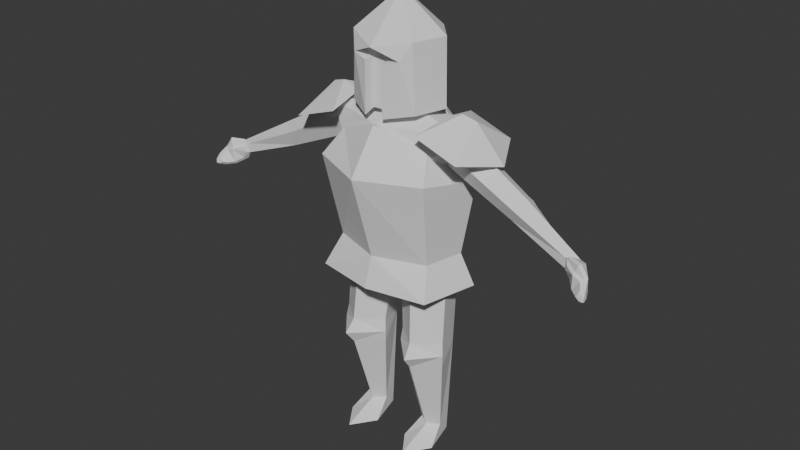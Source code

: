 # Source: ruutel3.0.blend  (saved by Blender 4.1.24; exported with 4.5.12 LTS)
import bpy
from mathutils import Matrix  # noqa: F401  (used for matrix-valued properties, if any)

bpy.ops.wm.read_factory_settings(use_empty=True)
scene = bpy.context.scene
scene.name = 'Scene'

# ---- collections
col_collection = bpy.data.collections.new('Collection'); scene.collection.children.link(col_collection)

# ---- world
world_world = bpy.data.worlds.new('World'); scene.world = world_world
world_world.use_nodes = True; world_world.node_tree.nodes.clear()
_N = world_world.node_tree.nodes; _L = world_world.node_tree.links
n0 = _N.new('ShaderNodeOutputWorld'); n0.name = 'World Output'; n0.location = (300, 300)
n1 = _N.new('ShaderNodeBackground'); n1.name = 'Background'; n1.location = (10, 300)
n1.inputs[0].default_value = (0.05088, 0.05088, 0.05088, 1.0)
_L.new(n1.outputs[0], n0.inputs[0])
n0.is_active_output = True
world_world.color = (0.05088, 0.05088, 0.05088)
world_world.use_sun_shadow = False
world_world.sun_shadow_jitter_overblur = 0.0

# ---- meshes
me_cylinder = bpy.data.meshes.new('Cylinder')
me_cylinder.from_pydata([(-0.48, 0.07014, 0.6024), (0.48, 0.07014, 0.6024), (-0.48, -0.07014, 0.7955), (-0.2967, 0.1836, 0.7955), (0.2967, 0.1836, 0.7955), (0.48, -0.07014, 0.7955), (0.0, 0.0, 0.9148), (0.4925, 0.1056, -0.2405), (0.4053, -0.2776, -0.2405), (0.315, -0.1631, 0.6867), (-1.547e-08, -0.3539, -0.2405), (-1.145e-08, -0.2619, 0.8054), (0.2472, 0.2973, -0.2405), (0.1576, 0.2106, 0.8432), (1.299e-08, 0.2973, -0.2405), (1.257e-08, 0.2875, 0.8559), (0.3989, 0.08696, -0.03853), (0.3394, -0.1746, -0.03853), (-1.273e-08, -0.2912, -0.03853), (0.2315, 0.2965, -0.03853), (1.296e-08, 0.2965, -0.03853), (0.4831, 0.1091, 0.4678), (0.3938, -0.2837, 0.529), (-2.005e-08, -0.4588, 0.529), (0.2317, 0.4238, 0.529), (1.853e-08, 0.4238, 0.529), (0.07759, -0.2376, 0.7762), (-0.4925, 0.1056, -0.2405), (-0.4053, -0.2776, -0.2405), (-0.315, -0.1631, 0.6867), (-0.2472, 0.2973, -0.2405), (-0.1576, 0.2106, 0.8432), (-0.3989, 0.08696, -0.03853), (-0.3394, -0.1746, -0.03853), (-0.2315, 0.2965, -0.03853), (-0.4831, 0.1091, 0.4678), (-0.3938, -0.2837, 0.529), (-0.2317, 0.4238, 0.529), (-0.07759, -0.2376, 0.7762), (0.378, -0.07102, 0.6024), (0.4343, 0.06346, 0.5911), (0.07262, -0.2058, 0.7862), (0.01927, -0.2207, 0.7955), (0.3193, -0.1527, 0.6873), (0.3394, -0.1572, 0.6475), (-9.704e-09, -0.222, 0.7981), (0.2396, 0.192, 0.7584), (0.427, 0.08747, 0.6024), (0.4378, 0.07537, 0.5979), (0.1291, 0.1836, 0.7955), (7.066e-09, 0.1616, 0.8098), (0.1813, 0.1836, 0.7955), (0.2217, 0.1683, 0.8054), (-0.1291, 0.1836, 0.7955), (-0.1813, 0.1836, 0.7955), (-0.2217, 0.1683, 0.8054), (-0.2171, 0.1836, 0.7955), (0.2171, 0.1836, 0.7955), (0.1728, 0.1852, 0.7885), (-0.1728, 0.1852, 0.7885), (-0.2396, 0.192, 0.7584), (-0.01927, -0.2207, 0.7955), (-0.427, 0.08747, 0.6024), (-0.4378, 0.07537, 0.5979), (-0.4343, 0.06346, 0.5911), (-0.07262, -0.2058, 0.7862), (-0.3193, -0.1527, 0.6873), (-0.3394, -0.1572, 0.6475), (-0.378, -0.07102, 0.6024)], [], [(0, 68, 67, 2), (1, 47, 46, 4), (0, 2, 3), (1, 4, 5), (2, 61, 45, 6), (3, 2, 6), (4, 57, 52, 51, 49, 50, 53, 54, 55, 56, 3, 6), (5, 4, 6), (21, 48, 40, 39, 44, 43, 9, 22), (22, 9, 26, 11, 23), (25, 15, 13, 24), (24, 13, 52, 57, 46, 47, 48, 21), (12, 19, 16, 7), (14, 20, 19, 12), (8, 17, 18, 10), (7, 16, 17, 8), (19, 24, 21, 16), (20, 25, 24, 19), (17, 22, 23, 18), (16, 21, 22, 17), (7, 8, 10, 14, 12), (26, 9, 43, 41, 11), (13, 15, 58, 51, 52), (11, 41, 42, 45), (35, 36, 29, 66, 67, 68, 64, 63), (36, 23, 11, 38, 29), (25, 37, 31, 15), (37, 35, 63, 62, 60, 56, 55, 31), (30, 27, 32, 34), (14, 30, 34, 20), (28, 10, 18, 33), (27, 28, 33, 32), (34, 32, 35, 37), (20, 34, 37, 25), (33, 18, 23, 36), (32, 33, 36, 35), (27, 30, 14, 10, 28), (38, 11, 65, 66, 29), (31, 55, 54, 59, 15), (11, 45, 61, 65), (62, 63, 64, 0), (60, 62, 0, 3), (40, 48, 47, 1), (67, 66, 65, 61, 2), (44, 39, 1, 5), (59, 53, 50, 15), (42, 41, 43, 44, 5), (45, 42, 5, 6), (64, 68, 0), (50, 49, 58, 15), (46, 57, 4), (51, 58, 49), (53, 59, 54), (56, 60, 3), (39, 40, 1)])
_uv = me_cylinder.uv_layers.new(name='UVMap')
_uv.uv.foreach_set('vector', [0.09091, 0.1575, 0.192, 0.1575, 0.2515, 0.1942, 0.1818, 0.3149, 0.6364, 0.1575, 0.6565, 0.1575, 0.7448, 0.2846, 0.7273, 0.3149, 0.09091, 0.1575, 0.1818, 0.3149, 0.0, 0.3149, 0.6364, 0.1575, 0.7273, 0.3149, 0.5455, 0.3149, 0.1818, 0.3149, 0.3563, 0.3149, 0.3616, 0.3184, 0.2727, 0.4724, 0.0, 0.3149, 0.1818, 0.3149, 0.09091, 0.4724, 0.7273, 0.3149, 0.7517, 0.3149, 0.7502, 0.3281, 0.7626, 0.3149, 0.7786, 0.3149, 0.8182, 0.3338, 0.8578, 0.3149, 0.8737, 0.3149, 0.8861, 0.3281, 0.8847, 0.3149, 0.9091, 0.3149, 0.8182, 0.4724, 0.5455, 0.3149, 0.7273, 0.3149, 0.6364, 0.4724, 1.0, 0.8761, 1.0, 0.9459, 0.9936, 0.9419, 0.9265, 0.9462, 0.8735, 0.9719, 0.8641, 1.0, 0.8571, 1.0, 0.8571, 0.8761, 0.8571, 0.8761, 0.8571, 1.0, 0.7495, 1.0, 0.7143, 1.0, 0.7129, 0.8763, 0.2142, 0.8761, 0.2142, 1.0, 0.1429, 1.0, 0.1429, 0.8761, 0.1429, 0.8761, 0.1429, 1.0, 0.1055, 1.0, 0.1107, 0.9934, 0.1025, 0.9809, 0.006624, 0.9457, 2.98e-08, 0.9459, 2.98e-08, 0.8761, 0.1429, 0.5, 0.1429, 0.6681, 2.98e-08, 0.6681, 2.98e-08, 0.5, 0.2142, 0.5, 0.2142, 0.6681, 0.1429, 0.6681, 0.1429, 0.5, 0.8571, 0.5, 0.8571, 0.6681, 0.7142, 0.6681, 0.7143, 0.5, 1.0, 0.5, 1.0, 0.6681, 0.8571, 0.6681, 0.8571, 0.5, 0.1429, 0.6681, 0.1429, 0.8761, 2.98e-08, 0.8761, 2.98e-08, 0.6681, 0.2142, 0.6681, 0.2142, 0.8761, 0.1429, 0.8761, 0.1429, 0.6681, 0.8571, 0.6681, 0.8571, 0.8761, 0.7129, 0.8763, 0.7142, 0.6681, 1.0, 0.6681, 1.0, 0.8761, 0.8571, 0.8761, 0.8571, 0.6681, 2.98e-08, 0.5, 0.8571, 0.5, 0.7143, 0.5, 0.2142, 0.5, 0.1429, 0.5, 0.7495, 1.0, 0.8571, 1.0, 0.8641, 1.0, 0.7658, 1.0, 0.7143, 1.0, 0.1429, 1.0, 0.2142, 1.0, 0.1222, 1.0, 0.1204, 1.0, 0.1055, 1.0, 0.7143, 1.0, 0.5854, 1.0, 0.656, 1.0, 0.6779, 1.0, 1.0, 0.8761, 0.8571, 0.8761, 0.8571, 1.0, 0.8641, 1.0, 0.8735, 0.9719, 0.9265, 0.9462, 0.9936, 0.9419, 1.0, 0.9459, 0.8571, 0.8761, 0.7129, 0.8763, 0.7143, 1.0, 0.7495, 1.0, 0.8571, 1.0, 0.2142, 0.8761, 0.1429, 0.8761, 0.1429, 1.0, 0.2142, 1.0, 0.1429, 0.8761, 2.98e-08, 0.8761, 2.98e-08, 0.9459, 0.006624, 0.9457, 0.1025, 0.9809, 0.1107, 0.9934, 0.1055, 1.0, 0.1429, 1.0, 0.1429, 0.5, 2.98e-08, 0.5, 2.98e-08, 0.6681, 0.1429, 0.6681, 0.2142, 0.5, 0.1429, 0.5, 0.1429, 0.6681, 0.2142, 0.6681, 0.8571, 0.5, 0.7143, 0.5, 0.7142, 0.6681, 0.8571, 0.6681, 1.0, 0.5, 0.8571, 0.5, 0.8571, 0.6681, 1.0, 0.6681, 0.1429, 0.6681, 2.98e-08, 0.6681, 2.98e-08, 0.8761, 0.1429, 0.8761, 0.2142, 0.6681, 0.1429, 0.6681, 0.1429, 0.8761, 0.2142, 0.8761, 0.8571, 0.6681, 0.7142, 0.6681, 0.7129, 0.8763, 0.8571, 0.8761, 1.0, 0.6681, 0.8571, 0.6681, 0.8571, 0.8761, 1.0, 0.8761, 2.98e-08, 0.5, 0.1429, 0.5, 0.2142, 0.5, 0.7143, 0.5, 0.8571, 0.5, 0.7495, 1.0, 0.7143, 1.0, 0.7658, 1.0, 0.8641, 1.0, 0.8571, 1.0, 0.1429, 1.0, 0.1055, 1.0, 0.1204, 1.0, 0.1222, 1.0, 0.2142, 1.0, 0.7143, 1.0, 0.6779, 1.0, 0.656, 1.0, 0.5854, 1.0, 0.9799, 0.1575, 0.9874, 0.1515, 0.9913, 0.1425, 1.0, 0.1575, 0.8916, 0.2846, 0.9799, 0.1575, 1.0, 0.1575, 0.9091, 0.3149, 0.645, 0.1425, 0.6489, 0.1515, 0.6565, 0.1575, 0.6364, 0.1575, 0.2515, 0.1942, 0.2547, 0.2267, 0.3372, 0.3073, 0.3563, 0.3149, 0.1818, 0.3149, 0.4757, 0.1942, 0.5352, 0.1575, 0.6364, 0.1575, 0.5455, 0.3149, 0.1222, 1.0, 0.1702, 1.0, 0.3287, 1.0, 0.2142, 1.0, 0.3709, 0.3149, 0.3901, 0.3073, 0.4726, 0.2267, 0.4757, 0.1942, 0.5455, 0.3149, 0.3656, 0.3184, 0.3709, 0.3149, 0.5455, 0.3149, 0.4545, 0.4724, 0.09956, 0.1425, 0.192, 0.1575, 0.09091, 0.1575, 0.3287, 1.0, 0.1702, 1.0, 0.1222, 1.0, 0.2142, 1.0, 0.7448, 0.2846, 0.7517, 0.3149, 0.7273, 0.3149, 0.7626, 0.3149, 0.7652, 0.3092, 0.7786, 0.3149, 0.8578, 0.3149, 0.8711, 0.3092, 0.8737, 0.3149, 0.8847, 0.3149, 0.8916, 0.2846, 0.9091, 0.3149, 0.5352, 0.1575, 0.6277, 0.1425, 0.6364, 0.1575])
me_cylinder.materials.append(None)
me_cylinder.update()
me_cylinder_001 = bpy.data.meshes.new('Cylinder.001')
me_cylinder_001.from_pydata([(0.2827, 0.06492, 0.8837), (0.05434, -0.2429, 0.851), (0.2087, -0.1596, 1.318), (-0.01966, -0.2594, 1.272), (-0.2275, -0.1609, 1.323), (-0.2745, 0.04474, 1.321), (-0.1156, 0.2173, 1.321), (0.1295, 0.2253, 1.321), (0.1552, -0.2116, 1.207), (-0.1701, -0.2199, 1.21), (-0.07037, -0.2467, 0.851), (-0.001666, 0.002633, 1.569), (0.2224, -0.1483, 0.8848), (0.2779, 0.06134, 1.321), (-0.2327, -0.1615, 0.8835), (-0.2791, 0.048, 0.8862), (-0.1174, 0.222, 0.8837), (0.1305, 0.2313, 0.8837), (0.04992, -0.1743, 0.8829), (-0.156, -0.1588, 1.227), (-0.06228, -0.1792, 0.8823), (0.1468, -0.1508, 1.227), (-0.06136, -0.1776, 1.19), (0.05036, -0.1741, 1.19), (0.05303, -0.2442, 1.186), (-0.06893, -0.247, 1.186)], [], [(3, 11, 4), (4, 11, 5), (5, 11, 6), (13, 11, 2), (20, 14, 15), (21, 8, 3), (8, 23, 24), (2, 11, 3), (2, 3, 8), (7, 11, 13), (25, 20, 22), (7, 0, 17), (6, 17, 16), (15, 6, 16), (14, 5, 15), (13, 12, 0), (9, 14, 10), (12, 8, 1), (9, 22, 19), (24, 18, 1), (6, 11, 7), (12, 1, 18), (20, 10, 14), (12, 18, 0), (18, 20, 17), (17, 0, 18), (15, 16, 20), (16, 17, 20), (12, 2, 8), (9, 3, 4), (9, 19, 3), (19, 21, 3), (8, 21, 23), (25, 10, 20), (7, 13, 0), (6, 7, 17), (15, 5, 6), (14, 4, 5), (9, 4, 14), (25, 9, 10), (1, 8, 24), (21, 19, 23), (22, 20, 23), (19, 22, 23), (18, 23, 20), (9, 25, 22), (24, 23, 18), (13, 2, 12)])
_uv = me_cylinder_001.uv_layers.new(name='UVMap')
_uv.uv.foreach_set('vector', [0.6786, 0.8403, 0.5714, 0.9332, 0.5714, 0.8885, 0.5714, 0.8885, 0.4286, 0.9354, 0.4286, 0.8871, 0.4286, 0.8871, 0.2857, 0.9371, 0.2857, 0.8874, 1.0, 0.8871, 0.8571, 0.9332, 0.8506, 0.8862, 0.9515, 0.1559, 0.8541, 0.03377, 0.6459, 0.03377, 0.7857, 0.8081, 0.7857, 0.7954, 0.6786, 0.8403, 0.7857, 0.7954, 0.75, 0.7844, 0.7501, 0.7813, 0.8506, 0.8862, 0.75, 0.9282, 0.75, 0.8403, 0.8506, 0.8862, 0.75, 0.8403, 0.7857, 0.7954, 0.1429, 0.8872, 2.98e-08, 0.9354, 2.98e-08, 0.8871, 0.6785, 0.782, 0.6786, 0.4994, 0.6786, 0.7847, 0.1429, 0.8872, 2.98e-08, 0.5009, 0.1429, 0.5008, 0.2857, 0.8874, 0.1429, 0.5008, 0.2857, 0.5008, 0.4286, 0.503, 0.2857, 0.8874, 0.2857, 0.5008, 0.5714, 0.5005, 0.4286, 0.8871, 0.4286, 0.503, 1.0, 0.8871, 0.8571, 0.5017, 1.0, 0.5009, 0.6429, 0.7971, 0.5714, 0.5005, 0.6777, 0.5, 0.8571, 0.5017, 0.7857, 0.7954, 0.7508, 0.5, 0.6429, 0.7971, 0.6786, 0.7847, 0.6429, 0.8084, 0.7501, 0.7813, 0.75, 0.5, 0.7508, 0.5, 0.2857, 0.8874, 0.1429, 0.9371, 0.1429, 0.8872, 0.9376, 0.3996, 0.9721, 0.2485, 0.9724, 0.2474, 0.9515, 0.1559, 0.9508, 0.1549, 0.8541, 0.03377, 0.9376, 0.3996, 0.9724, 0.2474, 0.75, 0.49, 0.9724, 0.2474, 0.9515, 0.1559, 0.5624, 0.3996, 0.5624, 0.3996, 0.75, 0.49, 0.9724, 0.2474, 0.6459, 0.03377, 0.516, 0.1966, 0.9515, 0.1559, 0.516, 0.1966, 0.5624, 0.3996, 0.9515, 0.1559, 0.8571, 0.5017, 0.8506, 0.8862, 0.7857, 0.7954, 0.6429, 0.7971, 0.6786, 0.8403, 0.5714, 0.8885, 0.6429, 0.7971, 0.6429, 0.8084, 0.6786, 0.8403, 0.6429, 0.8084, 0.7857, 0.8081, 0.6786, 0.8403, 0.7857, 0.7954, 0.7857, 0.8081, 0.75, 0.7844, 0.6785, 0.782, 0.6777, 0.5, 0.6786, 0.4994, 0.1429, 0.8872, 2.98e-08, 0.8871, 2.98e-08, 0.5009, 0.2857, 0.8874, 0.1429, 0.8872, 0.1429, 0.5008, 0.4286, 0.503, 0.4286, 0.8871, 0.2857, 0.8874, 0.5714, 0.5005, 0.5714, 0.8885, 0.4286, 0.8871, 0.6429, 0.7971, 0.5714, 0.8885, 0.5714, 0.5005, 0.6785, 0.782, 0.6429, 0.7971, 0.6777, 0.5, 0.7508, 0.5, 0.7857, 0.7954, 0.7501, 0.7813, 0.7857, 0.8081, 0.6429, 0.8084, 0.75, 0.7844, 0.6786, 0.7847, 0.6786, 0.4994, 0.75, 0.7844, 0.6429, 0.8084, 0.6786, 0.7847, 0.75, 0.7844, 0.75, 0.5, 0.75, 0.7844, 0.6786, 0.4994, 0.6429, 0.7971, 0.6785, 0.782, 0.6786, 0.7847, 0.7501, 0.7813, 0.75, 0.7844, 0.75, 0.5, 1.0, 0.8871, 0.8506, 0.8862, 0.8571, 0.5017])
me_cylinder_001.update()
me_cylinder_003 = bpy.data.meshes.new('Cylinder.003')
me_cylinder_003.from_pydata([(-0.1584, 0.02596, -1.343), (-0.03178, -0.03947, -0.1543), (-0.2352, -0.02982, -1.343), (-0.2096, -0.1687, -0.1543), (-0.312, 0.02596, -1.343), (-0.3875, -0.03947, -0.1543), (-0.2887, 0.1282, -1.437), (-0.3196, 0.1696, -0.1543), (-0.1814, 0.1253, -1.434), (-0.09972, 0.1696, -0.1543), (-0.07344, -0.07757, -0.6261), (-0.3943, -0.07331, -0.6276), (-0.3357, 0.1123, -0.7069), (-0.1341, 0.1129, -0.6524), (-0.2357, -0.2051, -0.7977), (-0.07548, -0.07436, -0.7933), (-0.2354, -0.2057, -0.6221), (-0.3943, -0.07326, -0.7929), (-0.06427, -0.08722, -0.7127), (-0.4061, -0.08722, -0.7078), (-0.2457, -0.2729, -0.7073), (-0.12, -0.1119, -1.44), (-0.2352, -0.2746, -1.44), (-0.3504, -0.1119, -1.44)], [], [(10, 3, 16), (3, 11, 16), (5, 12, 11), (1, 7, 5), (7, 13, 12), (13, 1, 10), (2, 21, 0), (11, 12, 17), (15, 2, 0), (2, 17, 4), (4, 12, 6), (12, 8, 6), (13, 0, 8), (14, 19, 17), (18, 14, 15), (6, 21, 23), (18, 16, 20), (19, 16, 11), (4, 6, 23), (2, 23, 22), (10, 1, 3), (3, 5, 11), (5, 7, 12), (5, 3, 1), (1, 9, 7), (7, 9, 13), (13, 9, 1), (2, 22, 21), (13, 10, 15), (15, 14, 2), (2, 14, 17), (4, 17, 12), (12, 13, 8), (13, 15, 0), (14, 20, 19), (18, 20, 14), (15, 10, 18), (11, 17, 19), (8, 21, 6), (21, 22, 23), (18, 10, 16), (19, 20, 16), (2, 4, 23), (0, 21, 8)])
_uv = me_cylinder_003.uv_layers.new(name='UVMap')
_uv.uv.foreach_set('vector', [1.0, 0.8006, 0.8, 1.0, 0.8, 0.8006, 0.8, 1.0, 0.6, 0.8006, 0.8, 0.8006, 0.6, 1.0, 0.4, 0.7675, 0.6, 0.8006, 0.25, 0.49, 0.1089, 0.05584, 0.3911, 0.05584, 0.4, 1.0, 0.2, 0.7904, 0.4, 0.7675, 0.2, 0.7904, 2.98e-08, 1.0, 2.98e-08, 0.8006, 0.8, 0.5, 1.0, 0.5, 1.0, 0.5, 0.6, 0.8006, 0.4, 0.7675, 0.6, 0.7314, 1.0, 0.7314, 0.8, 0.5, 1.0, 0.5, 0.8, 0.5, 0.6, 0.7314, 0.6, 0.5, 0.6, 0.5, 0.4, 0.7675, 0.4, 0.5, 0.4, 0.7675, 0.2, 0.5, 0.4, 0.5, 0.2, 0.7904, 2.98e-08, 0.5, 0.2, 0.5, 0.8, 0.7314, 0.6, 0.767, 0.6, 0.7314, 1.0, 0.7651, 0.8, 0.7314, 1.0, 0.7314, 0.6089, 0.05584, 0.75, 0.49, 0.8911, 0.05584, 1.0, 0.7651, 0.8, 0.8006, 0.8, 0.7669, 0.6, 0.767, 0.8, 0.8006, 0.6, 0.8006, 0.6, 0.5, 0.4, 0.5, 0.6, 0.5, 0.8, 0.5, 0.6, 0.5, 0.8, 0.5, 1.0, 0.8006, 1.0, 1.0, 0.8, 1.0, 0.8, 1.0, 0.6, 1.0, 0.6, 0.8006, 0.6, 1.0, 0.4, 1.0, 0.4, 0.7675, 0.3911, 0.05584, 0.4783, 0.3242, 0.25, 0.49, 0.25, 0.49, 0.02175, 0.3242, 0.1089, 0.05584, 0.4, 1.0, 0.2, 1.0, 0.2, 0.7904, 0.2, 0.7904, 0.2, 1.0, 2.98e-08, 1.0, 0.8, 0.5, 0.8, 0.5, 1.0, 0.5, 0.2, 0.7904, 2.98e-08, 0.8006, 2.98e-08, 0.7314, 1.0, 0.7314, 0.8, 0.7314, 0.8, 0.5, 0.8, 0.5, 0.8, 0.7314, 0.6, 0.7314, 0.6, 0.5, 0.6, 0.7314, 0.4, 0.7675, 0.4, 0.7675, 0.2, 0.7904, 0.2, 0.5, 0.2, 0.7904, 2.98e-08, 0.7314, 2.98e-08, 0.5, 0.8, 0.7314, 0.8, 0.7669, 0.6, 0.767, 1.0, 0.7651, 0.8, 0.7669, 0.8, 0.7314, 2.98e-08, 0.7314, 2.98e-08, 0.8006, 2.98e-08, 0.7651, 0.6, 0.8006, 0.6, 0.7314, 0.6, 0.767, 0.5217, 0.3242, 0.75, 0.49, 0.6089, 0.05584, 0.75, 0.49, 0.9783, 0.3242, 0.8911, 0.05584, 1.0, 0.7651, 1.0, 0.8006, 0.8, 0.8006, 0.6, 0.767, 0.8, 0.7669, 0.8, 0.8006, 0.8, 0.5, 0.6, 0.5, 0.6, 0.5, 2.98e-08, 0.5, 2.98e-08, 0.5, 0.2, 0.5])
me_cylinder_003.update()
me_cone = bpy.data.meshes.new('Cone')
me_cone.from_pydata([(0.7484, -3.271e-08, 0.6684), (0.6026, -0.2672, 0.7188), (0.5437, 0.008445, 0.8862), (0.311, -0.2672, 0.8197), (0.4543, -0.008087, 0.9149), (0.3397, -1.485e-08, 0.8701), (0.311, 0.2672, 0.8197), (0.6026, 0.2672, 0.7188), (-0.7484, 3.271e-08, 0.6684), (-0.6026, -0.2672, 0.7188), (-0.5437, 0.008445, 0.8862), (-0.311, -0.2672, 0.8197), (-0.4543, -0.008087, 0.9149), (-0.3397, 1.485e-08, 0.8701), (-0.311, 0.2672, 0.8197), (-0.6026, 0.2672, 0.7188)], [], [(2, 1, 0), (1, 4, 3), (4, 5, 3), (5, 4, 6), (6, 2, 7), (2, 0, 7), (5, 6, 7), (1, 2, 4), (6, 4, 2), (7, 0, 5), (0, 1, 5), (1, 3, 5), (10, 8, 9), (9, 11, 12), (12, 11, 13), (13, 14, 12), (14, 15, 10), (10, 15, 8), (13, 15, 14), (9, 12, 10), (14, 10, 12), (15, 13, 8), (8, 13, 9), (9, 13, 11)])
_uv = me_cone.uv_layers.new(name='UVMap')
_uv.uv.foreach_set('vector', [0.9167, 1.0, 0.8333, 0.5, 1.0, 0.5, 0.8333, 0.5, 0.5209, 1.0, 0.6667, 0.5, 0.5209, 1.0, 0.5, 0.5, 0.6667, 0.5, 0.5, 0.5, 0.5209, 1.0, 0.3333, 0.5, 0.3333, 0.5, 0.07319, 1.0, 0.1667, 0.5, 0.07319, 1.0, -8.941e-08, 0.5, 0.1667, 0.5, 0.75, 0.01, 0.5422, 0.13, 0.5422, 0.37, 0.8333, 0.5, 0.9167, 1.0, 0.5209, 1.0, 0.3333, 0.5, 0.5209, 1.0, 0.07319, 1.0, 0.5422, 0.37, 0.75, 0.49, 0.75, 0.01, 0.75, 0.49, 0.9578, 0.37, 0.75, 0.01, 0.9578, 0.37, 0.9578, 0.13, 0.75, 0.01, 0.9167, 1.0, 1.0, 0.5, 0.8333, 0.5, 0.8333, 0.5, 0.6667, 0.5, 0.5209, 1.0, 0.5209, 1.0, 0.6667, 0.5, 0.5, 0.5, 0.5, 0.5, 0.3333, 0.5, 0.5209, 1.0, 0.3333, 0.5, 0.1667, 0.5, 0.07319, 1.0, 0.07319, 1.0, 0.1667, 0.5, -8.941e-08, 0.5, 0.75, 0.01, 0.5422, 0.37, 0.5422, 0.13, 0.8333, 0.5, 0.5209, 1.0, 0.9167, 1.0, 0.3333, 0.5, 0.07319, 1.0, 0.5209, 1.0, 0.5422, 0.37, 0.75, 0.01, 0.75, 0.49, 0.75, 0.49, 0.75, 0.01, 0.9578, 0.37, 0.9578, 0.37, 0.75, 0.01, 0.9578, 0.13])
me_cone.update()
me_cylinder_002 = bpy.data.meshes.new('Cylinder.002')
me_cylinder_002.from_pydata([(-0.854, -0.05406, 0.385), (-0.2719, -0.04728, 0.6411), (-0.8938, -0.0965, 0.468), (-0.3279, -0.1071, 0.7581), (-0.9271, -0.02217, 0.5283), (-0.3749, -0.002334, 0.8431), (-0.908, 0.06979, 0.4825), (-0.3479, 0.1223, 0.7786), (-0.8628, 0.04651, 0.394), (-0.2842, 0.09447, 0.6538), (-1.248, -0.1048, 0.2418), (-1.244, -0.1059, 0.3084), (-1.317, -0.06583, 0.3039), (-1.303, -0.06064, 0.2656), (-1.26, -0.08024, 0.2218), (-1.37, -0.1466, 0.3312), (-1.419, -0.1495, 0.2588), (-1.418, -0.1384, 0.1728), (-1.335, -0.1518, 0.152), (-1.276, -0.09002, 0.1912), (-1.361, -0.07854, 0.2178), (-1.364, -0.08888, 0.3067), (-1.285, -0.1068, 0.328), (-1.439, -0.1996, 0.2168), (-1.441, -0.1906, 0.1594), (-1.39, -0.1974, 0.1436), (-1.446, -0.2262, 0.1818), (-1.446, -0.2222, 0.1548), (-1.418, -0.2294, 0.1539), (-1.442, -0.2329, 0.1566), (-1.359, -0.1597, 0.3205), (-1.408, -0.1626, 0.2481), (-1.27, -0.1171, 0.3181), (-1.344, -0.1639, 0.2792), (-1.261, -0.1128, 0.3066), (-1.259, -0.1245, 0.2466), (-1.331, -0.1675, 0.1706), (-1.288, -0.1223, 0.1992), (-1.407, -0.2024, 0.2179), (-1.371, -0.2008, 0.1644), (-1.412, -0.2219, 0.1923), (-1.391, -0.2242, 0.1719), (-1.409, -0.2267, 0.1739), (-1.384, -0.1754, 0.2408), (-1.338, -0.1763, 0.2636), (-1.276, -0.139, 0.2836), (-0.9456, 0.05414, 0.4619), (-0.8789, 0.06901, 0.4978), (-0.9026, 0.03383, 0.3767), (-0.9572, -0.02554, 0.5109), (-0.8225, 0.04985, 0.4121), (-0.8811, -0.02051, 0.5545)], [], [(0, 1, 3, 2), (2, 3, 5, 51), (4, 51, 47), (3, 1, 9, 7, 5), (6, 47, 8), (8, 50, 0), (2, 49, 12, 11), (8, 0, 48), (0, 2, 11, 10), (4, 46, 49), (6, 8, 46), (21, 16, 15, 22), (19, 20, 17, 18), (13, 12, 21, 20), (20, 21, 16, 17), (10, 11, 12, 13, 14), (14, 13, 20, 19), (12, 21, 22, 11), (17, 16, 23, 24), (18, 17, 24, 25), (24, 23, 26, 27), (25, 24, 27, 28), (27, 26, 29), (28, 27, 29), (16, 23, 31), (11, 34, 10), (11, 32, 34), (30, 33, 34, 32), (10, 19, 14), (31, 33, 30), (15, 30, 32, 22), (16, 31, 30, 15), (18, 36, 39, 25), (29, 42, 40, 26), (23, 38, 43, 31), (28, 41, 42, 29), (19, 37, 36, 18), (25, 39, 41, 28), (33, 44, 45, 34), (31, 43, 44, 33), (10, 35, 37, 19), (34, 45, 35, 10), (26, 40, 38, 23), (41, 40, 42), (41, 38, 40), (39, 38, 41), (39, 43, 38), (36, 43, 39), (36, 44, 43), (44, 35, 45), (37, 35, 44), (37, 44, 36), (11, 22, 32), (46, 4, 6), (46, 8, 48), (8, 47, 50), (50, 47, 7, 9), (48, 0, 10, 14), (0, 50, 9, 1), (49, 2, 4), (47, 51, 5, 7), (49, 46, 13, 12), (47, 6, 4), (51, 4, 2), (48, 14, 13, 46)])
_uv = me_cylinder_002.uv_layers.new(name='UVMap')
_uv.uv.foreach_set('vector', [1.0, 0.5, 1.0, 1.0, 0.8, 1.0, 0.8, 0.5, 0.8, 0.5, 0.8, 1.0, 0.6, 1.0, 0.6, 0.5417, 0.6, 0.5, 0.6, 0.5417, 0.4008, 0.5259, 0.4783, 0.3242, 0.25, 0.49, 0.02175, 0.3242, 0.1089, 0.05584, 0.3911, 0.05584, 0.4, 0.5, 0.399, 0.5259, 0.2, 0.5, 0.2, 0.5, 0.2, 0.5348, 2.98e-08, 0.5, 0.8, 0.5, 0.6, 0.5, 0.6, 0.5, 0.8, 0.5, 0.2, 0.5, 2.98e-08, 0.5, 0.2, 0.5, 1.0, 0.5, 0.8, 0.5, 0.8, 0.5, 1.0, 0.5, 0.6, 0.5, 0.4, 0.5, 0.6, 0.5, 0.4, 0.5, 0.2, 0.5, 0.4, 0.5, 0.6, 0.5, 0.6, 0.5, 0.8, 0.5, 0.8, 0.5, 0.2, 0.5, 0.4, 0.5, 0.4, 0.5, 0.2, 0.5, 0.4, 0.5, 0.6, 0.5, 0.6, 0.5, 0.4, 0.5, 0.4, 0.5, 0.6, 0.5, 0.6, 0.5, 0.4, 0.5, 2.98e-08, 0.5, 0.8, 0.5, 0.6, 0.5, 0.4, 0.5, 0.2, 0.5, 0.2, 0.5, 0.4, 0.5, 0.4, 0.5, 0.2, 0.5, 0.6, 0.5, 0.6, 0.5, 0.8, 0.5, 0.8, 0.5, 0.4, 0.5, 0.6, 0.5, 0.6, 0.5, 0.4, 0.5, 0.2, 0.5, 0.4, 0.5, 0.4, 0.5, 0.2, 0.5, 0.4, 0.5, 0.6, 0.5, 0.6, 0.5, 0.4, 0.5, 0.2, 0.5, 0.4, 0.5, 0.4, 0.5, 0.2, 0.5, 0.4, 0.5, 0.6, 0.5, 0.0, 0.0, 0.2, 0.5, 0.4, 0.5, 0.0, 0.0, 0.6, 0.5, 0.6, 0.5, 0.6, 0.5, 0.8, 0.5, 0.8, 0.5, 2.98e-08, 0.5, 0.8, 0.5, 0.8, 0.5, 0.8, 0.5, 0.8, 0.5, 0.8, 0.5, 0.8, 0.5, 0.8, 0.5, 2.98e-08, 0.5, 0.2, 0.5, 0.2, 0.5, 0.6, 0.5, 0.8, 0.5, 0.8, 0.5, 0.8, 0.5, 0.8, 0.5, 0.8, 0.5, 0.8, 0.5, 0.6, 0.5, 0.6, 0.5, 0.8, 0.5, 0.8, 0.5, 0.2, 0.5, 0.2, 0.5, 0.2, 0.5, 0.2, 0.5, 0.0, 0.0, 0.0, 0.0, 0.6, 0.5, 0.6, 0.5, 0.6, 0.5, 0.6, 0.5, 0.6, 0.5, 0.6, 0.5, 0.2, 0.5, 0.2, 0.5, 0.0, 0.0, 0.0, 0.0, 0.2, 0.5, 0.2, 0.5, 0.2, 0.5, 0.2, 0.5, 0.2, 0.5, 0.2, 0.5, 0.2, 0.5, 0.2, 0.5, 0.8, 0.5, 0.8, 0.5, 0.8, 0.5, 0.8, 0.5, 0.6, 0.5, 0.6, 0.5, 0.8, 0.5, 0.8, 0.5, 2.98e-08, 0.5, 2.98e-08, 0.5, 0.2, 0.5, 0.2, 0.5, 0.8, 0.5, 0.8, 0.5, 2.98e-08, 0.5, 2.98e-08, 0.5, 0.6, 0.5, 0.6, 0.5, 0.6, 0.5, 0.6, 0.5, 0.0, 0.0, 0.0, 0.0, 0.0, 0.0, 0.0, 0.0, 0.0, 0.0, 0.0, 0.0, 0.0, 0.0, 0.0, 0.0, 0.0, 0.0, 0.0, 0.0, 0.0, 0.0, 0.0, 0.0, 0.0, 0.0, 0.0, 0.0, 0.0, 0.0, 0.0, 0.0, 0.0, 0.0, 0.0, 0.0, 0.0, 0.0, 0.0, 0.0, 0.0, 0.0, 0.0, 0.0, 0.0, 0.0, 0.0, 0.0, 0.0, 0.0, 0.0, 0.0, 0.0, 0.0, 0.8, 0.5, 0.8, 0.5, 0.8, 0.5, 0.4, 0.5, 0.6, 0.5, 0.4, 0.5, 0.4, 0.5, 0.2, 0.5, 0.2, 0.5, 0.2, 0.5, 0.399, 0.5259, 0.2, 0.5348, 0.2, 0.5348, 0.4, 0.526, 0.4, 1.0, 0.2, 1.0, 0.2, 0.5, 2.98e-08, 0.5, 2.98e-08, 0.5, 0.2, 0.5, 2.98e-08, 0.5, 0.2, 0.5348, 0.2, 1.0, 2.98e-08, 1.0, 0.6, 0.5, 0.8, 0.5, 0.6, 0.5, 0.4008, 0.5259, 0.6, 0.5417, 0.6, 1.0, 0.4, 1.0, 0.6, 0.5, 0.4, 0.5, 0.4, 0.5, 0.6, 0.5, 0.4, 0.5258, 0.4, 0.5, 0.6, 0.5, 0.6, 0.5417, 0.6, 0.5, 0.8, 0.5, 0.2, 0.5, 0.2, 0.5, 0.4, 0.5, 0.4, 0.5])
me_cylinder_002.update()
me_cylinder_004 = bpy.data.meshes.new('Cylinder.004')
me_cylinder_004.from_pydata([(0.854, -0.05406, 0.385), (0.2719, -0.04728, 0.6411), (0.8938, -0.0965, 0.468), (0.3279, -0.1071, 0.7581), (0.9271, -0.02217, 0.5283), (0.3749, -0.002334, 0.8431), (0.908, 0.06979, 0.4825), (0.3479, 0.1223, 0.7787), (0.8628, 0.04651, 0.394), (0.2842, 0.09447, 0.6538), (1.248, -0.1048, 0.2418), (1.244, -0.1059, 0.3084), (1.317, -0.06583, 0.3039), (1.303, -0.06064, 0.2656), (1.26, -0.08024, 0.2218), (1.37, -0.1466, 0.3312), (1.419, -0.1495, 0.2588), (1.418, -0.1384, 0.1728), (1.335, -0.1518, 0.152), (1.276, -0.09002, 0.1912), (1.361, -0.07854, 0.2178), (1.364, -0.08888, 0.3067), (1.285, -0.1068, 0.328), (1.439, -0.1996, 0.2168), (1.441, -0.1906, 0.1594), (1.39, -0.1974, 0.1436), (1.446, -0.2262, 0.1818), (1.446, -0.2222, 0.1548), (1.418, -0.2294, 0.1539), (1.442, -0.2329, 0.1566), (1.359, -0.1597, 0.3205), (1.408, -0.1626, 0.2481), (1.27, -0.1171, 0.3181), (1.344, -0.1639, 0.2792), (1.261, -0.1128, 0.3066), (1.259, -0.1245, 0.2466), (1.331, -0.1675, 0.1706), (1.288, -0.1223, 0.1992), (1.407, -0.2024, 0.2179), (1.371, -0.2008, 0.1644), (1.412, -0.2219, 0.1923), (1.391, -0.2242, 0.1719), (1.409, -0.2267, 0.1739), (1.384, -0.1754, 0.2408), (1.338, -0.1763, 0.2636), (1.276, -0.139, 0.2836), (0.9456, 0.05414, 0.4619), (0.8789, 0.06901, 0.4978), (0.9026, 0.03383, 0.3767), (0.9572, -0.02554, 0.5109), (0.8225, 0.04985, 0.4121), (0.8811, -0.02051, 0.5545)], [], [(0, 2, 3, 1), (2, 51, 5, 3), (4, 47, 51), (3, 5, 7, 9, 1), (6, 8, 47), (8, 0, 50), (2, 11, 12, 49), (8, 48, 0), (0, 10, 11, 2), (4, 49, 46), (6, 46, 8), (21, 22, 15, 16), (19, 20, 17, 18), (13, 12, 21, 20), (20, 21, 16, 17), (10, 11, 12, 13, 14), (14, 13, 20, 19), (12, 11, 22, 21), (17, 16, 23, 24), (18, 17, 24, 25), (24, 23, 26, 27), (25, 24, 27, 28), (27, 26, 29), (28, 27, 29), (16, 31, 23), (11, 10, 34), (11, 34, 32), (30, 32, 34, 33), (10, 14, 19), (31, 30, 33), (15, 22, 32, 30), (16, 15, 30, 31), (18, 25, 39, 36), (29, 26, 40, 42), (23, 31, 43, 38), (28, 29, 42, 41), (19, 18, 36, 37), (25, 28, 41, 39), (33, 34, 45, 44), (31, 33, 44, 43), (10, 19, 37, 35), (34, 10, 35, 45), (26, 23, 38, 40), (41, 42, 40), (41, 40, 38), (39, 41, 38), (39, 38, 43), (36, 39, 43), (36, 43, 44), (44, 45, 35), (37, 44, 35), (37, 36, 44), (11, 32, 22), (46, 6, 4), (46, 48, 8), (8, 50, 47), (50, 9, 7, 47), (48, 14, 10, 0), (0, 1, 9, 50), (49, 4, 2), (47, 7, 5, 51), (49, 12, 13, 46), (47, 4, 6), (51, 2, 4), (48, 46, 13, 14)])
_uv = me_cylinder_004.uv_layers.new(name='UVMap')
_uv.uv.foreach_set('vector', [1.0, 0.5, 0.8, 0.5, 0.8, 1.0, 1.0, 1.0, 0.8, 0.5, 0.6, 0.5417, 0.6, 1.0, 0.8, 1.0, 0.6, 0.5, 0.4008, 0.5259, 0.6, 0.5417, 0.4783, 0.3242, 0.3911, 0.05584, 0.1089, 0.05584, 0.02175, 0.3242, 0.25, 0.49, 0.4, 0.5, 0.2, 0.5, 0.399, 0.5259, 0.2, 0.5, 2.98e-08, 0.5, 0.2, 0.5348, 0.8, 0.5, 0.8, 0.5, 0.6, 0.5, 0.6, 0.5, 0.2, 0.5, 0.2, 0.5, 2.98e-08, 0.5, 1.0, 0.5, 1.0, 0.5, 0.8, 0.5, 0.8, 0.5, 0.6, 0.5, 0.6, 0.5, 0.4, 0.5, 0.4, 0.5, 0.4, 0.5, 0.2, 0.5, 0.6, 0.5, 0.8, 0.5, 0.8, 0.5, 0.6, 0.5, 0.2, 0.5, 0.4, 0.5, 0.4, 0.5, 0.2, 0.5, 0.4, 0.5, 0.6, 0.5, 0.6, 0.5, 0.4, 0.5, 0.4, 0.5, 0.6, 0.5, 0.6, 0.5, 0.4, 0.5, 2.98e-08, 0.5, 0.8, 0.5, 0.6, 0.5, 0.4, 0.5, 0.2, 0.5, 0.2, 0.5, 0.4, 0.5, 0.4, 0.5, 0.2, 0.5, 0.6, 0.5, 0.8, 0.5, 0.8, 0.5, 0.6, 0.5, 0.4, 0.5, 0.6, 0.5, 0.6, 0.5, 0.4, 0.5, 0.2, 0.5, 0.4, 0.5, 0.4, 0.5, 0.2, 0.5, 0.4, 0.5, 0.6, 0.5, 0.6, 0.5, 0.4, 0.5, 0.2, 0.5, 0.4, 0.5, 0.4, 0.5, 0.2, 0.5, 0.4, 0.5, 0.6, 0.5, 0.0, 0.0, 0.2, 0.5, 0.4, 0.5, 0.0, 0.0, 0.6, 0.5, 0.6, 0.5, 0.6, 0.5, 0.8, 0.5, 2.98e-08, 0.5, 0.8, 0.5, 0.8, 0.5, 0.8, 0.5, 0.8, 0.5, 0.8, 0.5, 0.8, 0.5, 0.8, 0.5, 0.8, 0.5, 2.98e-08, 0.5, 0.2, 0.5, 0.2, 0.5, 0.6, 0.5, 0.8, 0.5, 0.8, 0.5, 0.8, 0.5, 0.8, 0.5, 0.8, 0.5, 0.8, 0.5, 0.6, 0.5, 0.8, 0.5, 0.8, 0.5, 0.6, 0.5, 0.2, 0.5, 0.2, 0.5, 0.2, 0.5, 0.2, 0.5, 0.0, 0.0, 0.6, 0.5, 0.6, 0.5, 0.0, 0.0, 0.6, 0.5, 0.6, 0.5, 0.6, 0.5, 0.6, 0.5, 0.2, 0.5, 0.0, 0.0, 0.0, 0.0, 0.2, 0.5, 0.2, 0.5, 0.2, 0.5, 0.2, 0.5, 0.2, 0.5, 0.2, 0.5, 0.2, 0.5, 0.2, 0.5, 0.2, 0.5, 0.8, 0.5, 0.8, 0.5, 0.8, 0.5, 0.8, 0.5, 0.6, 0.5, 0.8, 0.5, 0.8, 0.5, 0.6, 0.5, 2.98e-08, 0.5, 0.2, 0.5, 0.2, 0.5, 2.98e-08, 0.5, 0.8, 0.5, 2.98e-08, 0.5, 2.98e-08, 0.5, 0.8, 0.5, 0.6, 0.5, 0.6, 0.5, 0.6, 0.5, 0.6, 0.5, 0.0, 0.0, 0.0, 0.0, 0.0, 0.0, 0.0, 0.0, 0.0, 0.0, 0.0, 0.0, 0.0, 0.0, 0.0, 0.0, 0.0, 0.0, 0.0, 0.0, 0.0, 0.0, 0.0, 0.0, 0.0, 0.0, 0.0, 0.0, 0.0, 0.0, 0.0, 0.0, 0.0, 0.0, 0.0, 0.0, 0.0, 0.0, 0.0, 0.0, 0.0, 0.0, 0.0, 0.0, 0.0, 0.0, 0.0, 0.0, 0.0, 0.0, 0.0, 0.0, 0.0, 0.0, 0.8, 0.5, 0.8, 0.5, 0.8, 0.5, 0.4, 0.5, 0.4, 0.5, 0.6, 0.5, 0.4, 0.5, 0.2, 0.5, 0.2, 0.5, 0.2, 0.5, 0.2, 0.5348, 0.399, 0.5259, 0.2, 0.5348, 0.2, 1.0, 0.4, 1.0, 0.4, 0.526, 0.2, 0.5, 0.2, 0.5, 2.98e-08, 0.5, 2.98e-08, 0.5, 2.98e-08, 0.5, 2.98e-08, 1.0, 0.2, 1.0, 0.2, 0.5348, 0.6, 0.5, 0.6, 0.5, 0.8, 0.5, 0.4008, 0.5259, 0.4, 1.0, 0.6, 1.0, 0.6, 0.5417, 0.6, 0.5, 0.6, 0.5, 0.4, 0.5, 0.4, 0.5, 0.4, 0.5258, 0.6, 0.5, 0.4, 0.5, 0.6, 0.5417, 0.8, 0.5, 0.6, 0.5, 0.2, 0.5, 0.4, 0.5, 0.4, 0.5, 0.2, 0.5])
me_cylinder_004.update()
me_cylinder_005 = bpy.data.meshes.new('Cylinder.005')
me_cylinder_005.from_pydata([(0.1584, 0.02596, -1.343), (0.03178, -0.03947, -0.1543), (0.2352, -0.02982, -1.343), (0.2096, -0.1687, -0.1543), (0.312, 0.02596, -1.343), (0.3875, -0.03947, -0.1543), (0.2887, 0.1282, -1.437), (0.3196, 0.1696, -0.1543), (0.1814, 0.1253, -1.434), (0.09972, 0.1696, -0.1543), (0.07344, -0.07757, -0.6261), (0.3943, -0.07331, -0.6276), (0.3357, 0.1123, -0.7069), (0.1341, 0.1129, -0.6524), (0.2357, -0.2051, -0.7977), (0.07548, -0.07436, -0.7933), (0.2354, -0.2057, -0.6221), (0.3943, -0.07326, -0.7929), (0.06427, -0.08722, -0.7127), (0.4061, -0.08722, -0.7078), (0.2457, -0.2729, -0.7073), (0.12, -0.1119, -1.44), (0.2352, -0.2746, -1.44), (0.3504, -0.1119, -1.44)], [], [(10, 16, 3), (3, 16, 11), (5, 11, 12), (1, 5, 7), (7, 12, 13), (13, 10, 1), (2, 0, 21), (11, 17, 12), (15, 0, 2), (2, 4, 17), (4, 6, 12), (12, 6, 8), (13, 8, 0), (14, 17, 19), (18, 15, 14), (6, 23, 21), (18, 20, 16), (19, 11, 16), (4, 23, 6), (2, 22, 23), (10, 3, 1), (3, 11, 5), (5, 12, 7), (5, 1, 3), (1, 7, 9), (7, 13, 9), (13, 1, 9), (2, 21, 22), (13, 15, 10), (15, 2, 14), (2, 17, 14), (4, 12, 17), (12, 8, 13), (13, 0, 15), (14, 19, 20), (18, 14, 20), (15, 18, 10), (11, 19, 17), (8, 6, 21), (21, 23, 22), (18, 16, 10), (19, 16, 20), (2, 23, 4), (0, 8, 21)])
_uv = me_cylinder_005.uv_layers.new(name='UVMap')
_uv.uv.foreach_set('vector', [1.0, 0.8006, 0.8, 0.8006, 0.8, 1.0, 0.8, 1.0, 0.8, 0.8006, 0.6, 0.8006, 0.6, 1.0, 0.6, 0.8006, 0.4, 0.7675, 0.25, 0.49, 0.3911, 0.05584, 0.1089, 0.05584, 0.4, 1.0, 0.4, 0.7675, 0.2, 0.7904, 0.2, 0.7904, 2.98e-08, 0.8006, 2.98e-08, 1.0, 0.8, 0.5, 1.0, 0.5, 1.0, 0.5, 0.6, 0.8006, 0.6, 0.7314, 0.4, 0.7675, 1.0, 0.7314, 1.0, 0.5, 0.8, 0.5, 0.8, 0.5, 0.6, 0.5, 0.6, 0.7314, 0.6, 0.5, 0.4, 0.5, 0.4, 0.7675, 0.4, 0.7675, 0.4, 0.5, 0.2, 0.5, 0.2, 0.7904, 0.2, 0.5, 2.98e-08, 0.5, 0.8, 0.7314, 0.6, 0.7314, 0.6, 0.767, 1.0, 0.7651, 1.0, 0.7314, 0.8, 0.7314, 0.6089, 0.05584, 0.8911, 0.05584, 0.75, 0.49, 1.0, 0.7651, 0.8, 0.7669, 0.8, 0.8006, 0.6, 0.767, 0.6, 0.8006, 0.8, 0.8006, 0.6, 0.5, 0.6, 0.5, 0.4, 0.5, 0.8, 0.5, 0.8, 0.5, 0.6, 0.5, 1.0, 0.8006, 0.8, 1.0, 1.0, 1.0, 0.8, 1.0, 0.6, 0.8006, 0.6, 1.0, 0.6, 1.0, 0.4, 0.7675, 0.4, 1.0, 0.3911, 0.05584, 0.25, 0.49, 0.4783, 0.3242, 0.25, 0.49, 0.1089, 0.05584, 0.02175, 0.3242, 0.4, 1.0, 0.2, 0.7904, 0.2, 1.0, 0.2, 0.7904, 2.98e-08, 1.0, 0.2, 1.0, 0.8, 0.5, 1.0, 0.5, 0.8, 0.5, 0.2, 0.7904, 2.98e-08, 0.7314, 2.98e-08, 0.8006, 1.0, 0.7314, 0.8, 0.5, 0.8, 0.7314, 0.8, 0.5, 0.6, 0.7314, 0.8, 0.7314, 0.6, 0.5, 0.4, 0.7675, 0.6, 0.7314, 0.4, 0.7675, 0.2, 0.5, 0.2, 0.7904, 0.2, 0.7904, 2.98e-08, 0.5, 2.98e-08, 0.7314, 0.8, 0.7314, 0.6, 0.767, 0.8, 0.7669, 1.0, 0.7651, 0.8, 0.7314, 0.8, 0.7669, 2.98e-08, 0.7314, 2.98e-08, 0.7651, 2.98e-08, 0.8006, 0.6, 0.8006, 0.6, 0.767, 0.6, 0.7314, 0.5217, 0.3242, 0.6089, 0.05584, 0.75, 0.49, 0.75, 0.49, 0.8911, 0.05584, 0.9783, 0.3242, 1.0, 0.7651, 0.8, 0.8006, 1.0, 0.8006, 0.6, 0.767, 0.8, 0.8006, 0.8, 0.7669, 0.8, 0.5, 0.6, 0.5, 0.6, 0.5, 2.98e-08, 0.5, 0.2, 0.5, 2.98e-08, 0.5])
me_cylinder_005.update()
arm_armature = bpy.data.armatures.new('Armature')  # bones are not reproduced

# ---- objects
ob_cylinder = bpy.data.objects.new('Cylinder', me_cylinder)
ob_cylinder_001 = bpy.data.objects.new('Cylinder.001', me_cylinder_001)
ob_cylinder_002 = bpy.data.objects.new('Cylinder.002', me_cylinder_003)
ob_cone = bpy.data.objects.new('Cone', me_cone)
ob_cylinder_003 = bpy.data.objects.new('Cylinder.003', me_cylinder_002)
ob_cylinder_004 = bpy.data.objects.new('Cylinder.004', me_cylinder_004)
ob_cylinder_005 = bpy.data.objects.new('Cylinder.005', me_cylinder_005)
ob_armature = bpy.data.objects.new('Armature', arm_armature)

# ---- transforms, parenting, visibility, modifiers, constraints
ob_cylinder.parent = ob_armature
ob_cylinder.location = (0.0, 0.0, 0.0)
_vg = ob_cylinder.vertex_groups.new(name='Bone')
_vg.add([0, 1, 2, 3, 4, 5, 6, 7, 8, 9, 10, 11, 12, 13, 14, 15, 16, 17, 18, 19, 20, 21, 22, 23, 24, 25, 26, 27, 28, 29, 30, 31, 32, 33, 34, 35, 36, 37, 38, 39, 40, 41, 42, 43, 44, 45, 46, 47, 48, 49, 50, 51, 52, 53, 54, 55, 56, 57, 58, 59, 60, 61, 62, 63, 64, 65, 66, 67, 68], 1.0, 'REPLACE')
_vg = ob_cylinder.vertex_groups.new(name='head')
_vg = ob_cylinder.vertex_groups.new(name='uparm.l')
_vg = ob_cylinder.vertex_groups.new(name='lowarm.l')
_vg = ob_cylinder.vertex_groups.new(name='hand.l')
_vg = ob_cylinder.vertex_groups.new(name='finger.l')
_vg = ob_cylinder.vertex_groups.new(name='upleg.l')
_vg = ob_cylinder.vertex_groups.new(name='lowleg.l')
_vg = ob_cylinder.vertex_groups.new(name='foot.l')
_vg = ob_cylinder.vertex_groups.new(name='uparm.r')
_vg = ob_cylinder.vertex_groups.new(name='lowarm.r')
_vg = ob_cylinder.vertex_groups.new(name='hand.r')
_vg = ob_cylinder.vertex_groups.new(name='finger.r')
_vg = ob_cylinder.vertex_groups.new(name='upleg.r')
_vg = ob_cylinder.vertex_groups.new(name='lowleg.r')
_vg = ob_cylinder.vertex_groups.new(name='foot.r')
_m = ob_cylinder.modifiers.new('Armature', 'ARMATURE')
_m.object = ob_armature
ob_cylinder_001.parent = ob_armature
ob_cylinder_001.location = (0.0, 0.0, 0.0)
_vg = ob_cylinder_001.vertex_groups.new(name='Bone')
_vg = ob_cylinder_001.vertex_groups.new(name='head')
_vg.add([0, 1, 2, 3, 4, 5, 6, 7, 8, 9, 10, 11, 12, 13, 14, 15, 16, 17, 18, 19, 20, 21, 22, 23, 24, 25], 1.0, 'REPLACE')
_vg = ob_cylinder_001.vertex_groups.new(name='uparm.l')
_vg = ob_cylinder_001.vertex_groups.new(name='lowarm.l')
_vg = ob_cylinder_001.vertex_groups.new(name='hand.l')
_vg = ob_cylinder_001.vertex_groups.new(name='finger.l')
_vg = ob_cylinder_001.vertex_groups.new(name='upleg.l')
_vg = ob_cylinder_001.vertex_groups.new(name='lowleg.l')
_vg = ob_cylinder_001.vertex_groups.new(name='foot.l')
_vg = ob_cylinder_001.vertex_groups.new(name='uparm.r')
_vg = ob_cylinder_001.vertex_groups.new(name='lowarm.r')
_vg = ob_cylinder_001.vertex_groups.new(name='hand.r')
_vg = ob_cylinder_001.vertex_groups.new(name='finger.r')
_vg = ob_cylinder_001.vertex_groups.new(name='upleg.r')
_vg = ob_cylinder_001.vertex_groups.new(name='lowleg.r')
_vg = ob_cylinder_001.vertex_groups.new(name='foot.r')
_m = ob_cylinder_001.modifiers.new('Armature', 'ARMATURE')
_m.object = ob_armature
ob_cylinder_002.parent = ob_armature
ob_cylinder_002.location = (0.0, 0.0, 0.0)
_vg = ob_cylinder_002.vertex_groups.new(name='Bone')
_vg = ob_cylinder_002.vertex_groups.new(name='head')
_vg = ob_cylinder_002.vertex_groups.new(name='uparm.l')
_vg = ob_cylinder_002.vertex_groups.new(name='lowarm.l')
_vg = ob_cylinder_002.vertex_groups.new(name='hand.l')
_vg = ob_cylinder_002.vertex_groups.new(name='finger.l')
_vg = ob_cylinder_002.vertex_groups.new(name='upleg.l')
_vg = ob_cylinder_002.vertex_groups.new(name='lowleg.l')
_vg = ob_cylinder_002.vertex_groups.new(name='foot.l')
_vg = ob_cylinder_002.vertex_groups.new(name='uparm.r')
_vg = ob_cylinder_002.vertex_groups.new(name='lowarm.r')
_vg = ob_cylinder_002.vertex_groups.new(name='hand.r')
_vg = ob_cylinder_002.vertex_groups.new(name='finger.r')
_vg = ob_cylinder_002.vertex_groups.new(name='upleg.r')
_vg.add([1, 3, 5, 7, 9, 10, 11, 12, 13, 16, 18, 19, 20], 1.0, 'REPLACE')
_vg = ob_cylinder_002.vertex_groups.new(name='lowleg.r')
_vg.add([0, 2, 4, 6, 8, 12, 13, 14, 15, 17, 18, 19, 20], 1.0, 'REPLACE')
_vg = ob_cylinder_002.vertex_groups.new(name='foot.r')
_vg.add([0, 2, 4, 6, 8, 21, 22, 23], 1.0, 'REPLACE')
_m = ob_cylinder_002.modifiers.new('Armature', 'ARMATURE')
_m.object = ob_armature
ob_cone.parent = ob_armature
ob_cone.location = (0.0, 0.0, 0.0)
_vg = ob_cone.vertex_groups.new(name='Bone')
_vg.add([0, 1, 2, 3, 4, 5, 6, 7, 8, 9, 10, 11, 12, 13, 14, 15], 1.0, 'REPLACE')
_vg = ob_cone.vertex_groups.new(name='head')
_vg = ob_cone.vertex_groups.new(name='uparm.l')
_vg = ob_cone.vertex_groups.new(name='lowarm.l')
_vg = ob_cone.vertex_groups.new(name='hand.l')
_vg = ob_cone.vertex_groups.new(name='finger.l')
_vg = ob_cone.vertex_groups.new(name='upleg.l')
_vg = ob_cone.vertex_groups.new(name='lowleg.l')
_vg = ob_cone.vertex_groups.new(name='foot.l')
_vg = ob_cone.vertex_groups.new(name='uparm.r')
_vg = ob_cone.vertex_groups.new(name='lowarm.r')
_vg = ob_cone.vertex_groups.new(name='hand.r')
_vg = ob_cone.vertex_groups.new(name='finger.r')
_vg = ob_cone.vertex_groups.new(name='upleg.r')
_vg = ob_cone.vertex_groups.new(name='lowleg.r')
_vg = ob_cone.vertex_groups.new(name='foot.r')
_m = ob_cone.modifiers.new('Armature', 'ARMATURE')
_m.object = ob_armature
ob_cylinder_003.parent = ob_armature
ob_cylinder_003.location = (0.0, 0.0, 0.0)
_vg = ob_cylinder_003.vertex_groups.new(name='Bone')
_vg = ob_cylinder_003.vertex_groups.new(name='head')
_vg = ob_cylinder_003.vertex_groups.new(name='uparm.l')
_vg = ob_cylinder_003.vertex_groups.new(name='lowarm.l')
_vg = ob_cylinder_003.vertex_groups.new(name='hand.l')
_vg = ob_cylinder_003.vertex_groups.new(name='finger.l')
_vg = ob_cylinder_003.vertex_groups.new(name='upleg.l')
_vg = ob_cylinder_003.vertex_groups.new(name='lowleg.l')
_vg = ob_cylinder_003.vertex_groups.new(name='foot.l')
_vg = ob_cylinder_003.vertex_groups.new(name='uparm.r')
_vg.add([0, 1, 2, 3, 4, 5, 6, 7, 8, 9, 47, 50, 51], 1.0, 'REPLACE')
_vg = ob_cylinder_003.vertex_groups.new(name='lowarm.r')
_vg.add([4, 6, 8, 10, 11, 12, 13, 14, 46, 48, 49], 1.0, 'REPLACE')
_vg = ob_cylinder_003.vertex_groups.new(name='hand.r')
_vg.add([15, 16, 17, 18, 19, 20, 21, 22, 24, 30, 31, 32, 33, 34, 35, 36, 37, 43, 44, 45], 1.0, 'REPLACE')
_vg = ob_cylinder_003.vertex_groups.new(name='finger.r')
_vg.add([23, 24, 25, 26, 27, 28, 29, 38, 39, 40, 41, 42], 1.0, 'REPLACE')
_vg = ob_cylinder_003.vertex_groups.new(name='upleg.r')
_vg = ob_cylinder_003.vertex_groups.new(name='lowleg.r')
_vg = ob_cylinder_003.vertex_groups.new(name='foot.r')
_m = ob_cylinder_003.modifiers.new('Armature', 'ARMATURE')
_m.object = ob_armature
ob_cylinder_004.parent = ob_armature
ob_cylinder_004.location = (0.0, 0.0, 0.0)
_vg = ob_cylinder_004.vertex_groups.new(name='Bone')
_vg = ob_cylinder_004.vertex_groups.new(name='head')
_vg = ob_cylinder_004.vertex_groups.new(name='uparm.l')
_vg.add([0, 1, 2, 3, 4, 5, 6, 7, 8, 9, 47, 50, 51], 1.0, 'REPLACE')
_vg = ob_cylinder_004.vertex_groups.new(name='lowarm.l')
_vg.add([4, 6, 8, 10, 11, 12, 13, 14, 46, 48, 49], 1.0, 'REPLACE')
_vg = ob_cylinder_004.vertex_groups.new(name='hand.l')
_vg.add([15, 16, 17, 18, 19, 20, 21, 22, 24, 30, 31, 32, 33, 34, 35, 36, 37, 43, 44, 45], 1.0, 'REPLACE')
_vg = ob_cylinder_004.vertex_groups.new(name='finger.l')
_vg.add([23, 24, 25, 26, 27, 28, 29, 38, 39, 40, 41, 42], 1.0, 'REPLACE')
_vg = ob_cylinder_004.vertex_groups.new(name='upleg.l')
_vg = ob_cylinder_004.vertex_groups.new(name='lowleg.l')
_vg = ob_cylinder_004.vertex_groups.new(name='foot.l')
_vg = ob_cylinder_004.vertex_groups.new(name='uparm.r')
_vg = ob_cylinder_004.vertex_groups.new(name='lowarm.r')
_vg = ob_cylinder_004.vertex_groups.new(name='hand.r')
_vg = ob_cylinder_004.vertex_groups.new(name='finger.r')
_vg = ob_cylinder_004.vertex_groups.new(name='upleg.r')
_vg = ob_cylinder_004.vertex_groups.new(name='lowleg.r')
_vg = ob_cylinder_004.vertex_groups.new(name='foot.r')
_m = ob_cylinder_004.modifiers.new('Armature', 'ARMATURE')
_m.object = ob_armature
ob_cylinder_005.parent = ob_armature
ob_cylinder_005.location = (0.0, 0.0, 0.0)
_vg = ob_cylinder_005.vertex_groups.new(name='Bone')
_vg = ob_cylinder_005.vertex_groups.new(name='head')
_vg = ob_cylinder_005.vertex_groups.new(name='uparm.l')
_vg = ob_cylinder_005.vertex_groups.new(name='lowarm.l')
_vg = ob_cylinder_005.vertex_groups.new(name='hand.l')
_vg = ob_cylinder_005.vertex_groups.new(name='finger.l')
_vg = ob_cylinder_005.vertex_groups.new(name='upleg.l')
_vg.add([1, 3, 5, 7, 9, 10, 11, 12, 13, 16, 18, 19, 20], 1.0, 'REPLACE')
_vg = ob_cylinder_005.vertex_groups.new(name='lowleg.l')
_vg.add([0, 2, 4, 6, 8, 12, 13, 14, 15, 17, 18, 19, 20], 1.0, 'REPLACE')
_vg = ob_cylinder_005.vertex_groups.new(name='foot.l')
_vg.add([0, 2, 4, 6, 8, 21, 22, 23], 1.0, 'REPLACE')
_vg = ob_cylinder_005.vertex_groups.new(name='uparm.r')
_vg = ob_cylinder_005.vertex_groups.new(name='lowarm.r')
_vg = ob_cylinder_005.vertex_groups.new(name='hand.r')
_vg = ob_cylinder_005.vertex_groups.new(name='finger.r')
_vg = ob_cylinder_005.vertex_groups.new(name='upleg.r')
_vg = ob_cylinder_005.vertex_groups.new(name='lowleg.r')
_vg = ob_cylinder_005.vertex_groups.new(name='foot.r')
_m = ob_cylinder_005.modifiers.new('Armature', 'ARMATURE')
_m.object = ob_armature
ob_armature.location = (0.0, 0.0, 0.0)

# ---- collection membership
col_collection.objects.link(ob_cylinder)
col_collection.objects.link(ob_cylinder_001)
col_collection.objects.link(ob_cylinder_002)
col_collection.objects.link(ob_cone)
col_collection.objects.link(ob_cylinder_003)
col_collection.objects.link(ob_cylinder_004)
col_collection.objects.link(ob_cylinder_005)
col_collection.objects.link(ob_armature)

# ---- scene / render settings (as saved in the file)
scene.frame_start = 1; scene.frame_end = 250; scene.frame_set(0)
scene.render.engine = 'BLENDER_EEVEE_NEXT'
scene.cycles.sampling_pattern = 'TABULATED_SOBOL'
scene.eevee.ray_tracing_options.trace_max_roughness = 0.0
bpy.context.view_layer.update()

# ---- added for rendering (the .blend has no active camera and no usable light): camera, sun
cam_auto = bpy.data.cameras.new('AutoCamera')
cam_auto.lens = 50.0
cam_auto.sensor_width = 36.0
cam_auto.clip_end = 1000.0
ob_auto_camera = bpy.data.objects.new('AutoCamera', cam_auto)
scene.collection.objects.link(ob_auto_camera)
ob_auto_camera.location = (3.94651, -4.75327, 3.22171)
ob_auto_camera.rotation_euler = (1.09748, -7.21219e-08, 0.694738)
scene.camera = ob_auto_camera
light_auto_sun = bpy.data.lights.new('AutoSun', 'SUN')
light_auto_sun.energy = 3.0
light_auto_sun.angle = 0.0523599
ob_auto_sun = bpy.data.objects.new('AutoSun', light_auto_sun)
scene.collection.objects.link(ob_auto_sun)
ob_auto_sun.rotation_euler = (0.872665, 0.174533, 0.523599)
bpy.context.view_layer.update()
